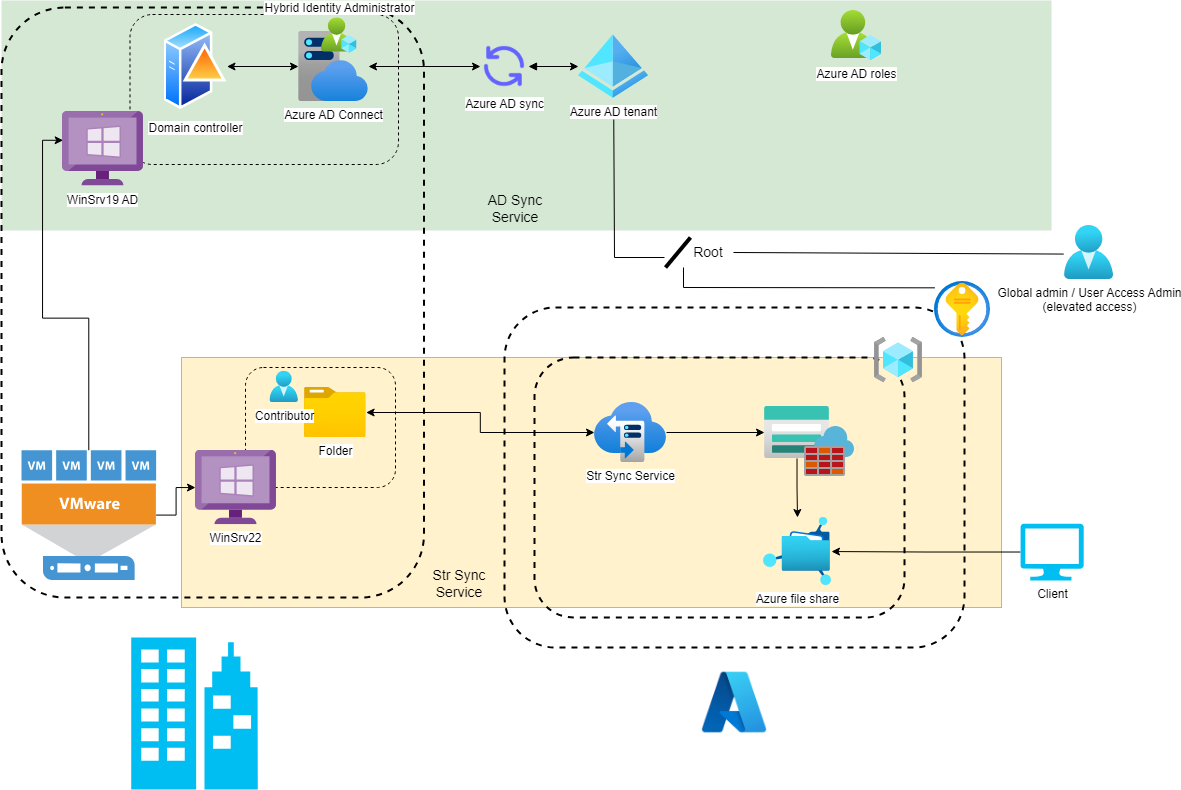

The diagram above was exported from draw.io. Its source (the exported page's mxGraphModel, read from the mxfile embedded in the PNG):
<mxGraphModel dx="1656" dy="661" grid="1" gridSize="10" guides="1" tooltips="1" connect="1" arrows="1" fold="1" page="1" pageScale="1" pageWidth="1169" pageHeight="827" math="0" shadow="0">
  <root>
    <mxCell id="0" />
    <mxCell id="1" parent="0" />
    <mxCell id="52cOh-eb3z9VWPEOuk4D-15" value="" style="rounded=0;whiteSpace=wrap;html=1;fillColor=#fff2cc;strokeColor=#d6b656;" parent="1" vertex="1">
      <mxGeometry x="200" y="376" width="820" height="250" as="geometry" />
    </mxCell>
    <mxCell id="52cOh-eb3z9VWPEOuk4D-11" value="" style="rounded=0;whiteSpace=wrap;html=1;fillColor=#d5e8d4;strokeColor=none;" parent="1" vertex="1">
      <mxGeometry x="20" y="19" width="1050" height="230" as="geometry" />
    </mxCell>
    <mxCell id="52cOh-eb3z9VWPEOuk4D-10" value="" style="rounded=1;whiteSpace=wrap;html=1;fillColor=none;strokeWidth=2;dashed=1;" parent="1" vertex="1">
      <mxGeometry x="20" y="26" width="422.5" height="590" as="geometry" />
    </mxCell>
    <mxCell id="hF4Q5_p2_hIJYnnHA4n_-12" value="" style="rounded=1;whiteSpace=wrap;html=1;fillColor=none;strokeWidth=2;dashed=1;movable=1;resizable=1;rotatable=1;deletable=1;editable=1;locked=0;connectable=1;align=center;" parent="1" vertex="1">
      <mxGeometry x="523" y="326" width="460" height="340" as="geometry" />
    </mxCell>
    <mxCell id="hF4Q5_p2_hIJYnnHA4n_-34" value="" style="rounded=1;whiteSpace=wrap;html=1;fillColor=none;dashed=1;" parent="1" vertex="1">
      <mxGeometry x="264" y="386" width="150" height="120" as="geometry" />
    </mxCell>
    <mxCell id="hF4Q5_p2_hIJYnnHA4n_-26" value="" style="rounded=1;whiteSpace=wrap;html=1;fillColor=none;dashed=1;" parent="1" vertex="1">
      <mxGeometry x="148.5" y="33" width="268.5" height="150" as="geometry" />
    </mxCell>
    <mxCell id="hF4Q5_p2_hIJYnnHA4n_-24" value="" style="rounded=1;whiteSpace=wrap;html=1;fillColor=none;strokeWidth=2;dashed=1;movable=1;resizable=1;rotatable=1;deletable=1;editable=1;locked=0;connectable=1;" parent="1" vertex="1">
      <mxGeometry x="553" y="376" width="370" height="260" as="geometry" />
    </mxCell>
    <mxCell id="52cOh-eb3z9VWPEOuk4D-2" style="edgeStyle=orthogonalEdgeStyle;rounded=0;orthogonalLoop=1;jettySize=auto;html=1;" parent="1" source="hF4Q5_p2_hIJYnnHA4n_-1" target="hF4Q5_p2_hIJYnnHA4n_-5" edge="1">
      <mxGeometry relative="1" as="geometry" />
    </mxCell>
    <mxCell id="hF4Q5_p2_hIJYnnHA4n_-1" value="Str Sync Service" style="image;aspect=fixed;html=1;points=[];align=center;fontSize=12;image=img/lib/azure2/storage/Storage_Sync_Services.svg;" parent="1" vertex="1">
      <mxGeometry x="613" y="421" width="72" height="60" as="geometry" />
    </mxCell>
    <mxCell id="hF4Q5_p2_hIJYnnHA4n_-6" value="Azure file share" style="image;aspect=fixed;html=1;points=[];align=center;fontSize=12;image=img/lib/azure2/storage/Azure_Fileshare.svg;" parent="1" vertex="1">
      <mxGeometry x="782" y="536" width="68" height="68" as="geometry" />
    </mxCell>
    <mxCell id="hF4Q5_p2_hIJYnnHA4n_-7" value="" style="image;aspect=fixed;html=1;points=[];align=center;fontSize=12;image=img/lib/azure2/security/Key_Vaults.svg;" parent="1" vertex="1">
      <mxGeometry x="953" y="300" width="56" height="56" as="geometry" />
    </mxCell>
    <mxCell id="hF4Q5_p2_hIJYnnHA4n_-8" value="" style="verticalLabelPosition=bottom;html=1;verticalAlign=top;align=center;strokeColor=none;fillColor=#00BEF2;shape=mxgraph.azure.enterprise;pointerEvents=1;" parent="1" vertex="1">
      <mxGeometry x="149.72" y="656" width="126.57" height="152" as="geometry" />
    </mxCell>
    <mxCell id="hF4Q5_p2_hIJYnnHA4n_-9" value="WinSrv19 AD" style="image;sketch=0;aspect=fixed;html=1;points=[];align=center;fontSize=12;image=img/lib/mscae/VM_Windows_Non_Azure.svg;" parent="1" vertex="1">
      <mxGeometry x="81" y="130" width="80.98" height="74.5" as="geometry" />
    </mxCell>
    <mxCell id="hF4Q5_p2_hIJYnnHA4n_-10" value="WinSrv22" style="image;sketch=0;aspect=fixed;html=1;points=[];align=center;fontSize=12;image=img/lib/mscae/VM_Windows_Non_Azure.svg;" parent="1" vertex="1">
      <mxGeometry x="214" y="468.75" width="80.98" height="74.5" as="geometry" />
    </mxCell>
    <mxCell id="52cOh-eb3z9VWPEOuk4D-8" style="edgeStyle=orthogonalEdgeStyle;rounded=0;orthogonalLoop=1;jettySize=auto;html=1;" parent="1" source="hF4Q5_p2_hIJYnnHA4n_-11" target="hF4Q5_p2_hIJYnnHA4n_-10" edge="1">
      <mxGeometry relative="1" as="geometry" />
    </mxCell>
    <mxCell id="52cOh-eb3z9VWPEOuk4D-9" style="edgeStyle=orthogonalEdgeStyle;rounded=0;orthogonalLoop=1;jettySize=auto;html=1;entryX=0.008;entryY=0.387;entryDx=0;entryDy=0;entryPerimeter=0;" parent="1" source="hF4Q5_p2_hIJYnnHA4n_-11" target="hF4Q5_p2_hIJYnnHA4n_-9" edge="1">
      <mxGeometry relative="1" as="geometry" />
    </mxCell>
    <mxCell id="hF4Q5_p2_hIJYnnHA4n_-11" value="" style="pointerEvents=1;shadow=0;dashed=0;html=1;strokeColor=none;fillColor=#4495D1;labelPosition=center;verticalLabelPosition=bottom;verticalAlign=top;align=center;outlineConnect=0;shape=mxgraph.veeam.vmware_host;" parent="1" vertex="1">
      <mxGeometry x="40" y="468.7500000000001" width="134.63" height="129.64" as="geometry" />
    </mxCell>
    <mxCell id="hF4Q5_p2_hIJYnnHA4n_-18" value="Azure AD tenant" style="image;aspect=fixed;html=1;points=[];align=center;fontSize=12;image=img/lib/azure2/identity/Azure_Active_Directory.svg;" parent="1" vertex="1">
      <mxGeometry x="597" y="53" width="70" height="64" as="geometry" />
    </mxCell>
    <mxCell id="hF4Q5_p2_hIJYnnHA4n_-30" style="edgeStyle=orthogonalEdgeStyle;rounded=0;orthogonalLoop=1;jettySize=auto;html=1;startArrow=block;startFill=1;" parent="1" source="hF4Q5_p2_hIJYnnHA4n_-19" target="hF4Q5_p2_hIJYnnHA4n_-18" edge="1">
      <mxGeometry relative="1" as="geometry" />
    </mxCell>
    <mxCell id="hF4Q5_p2_hIJYnnHA4n_-19" value="Azure AD sync" style="shape=image;html=1;verticalAlign=top;verticalLabelPosition=bottom;labelBackgroundColor=#ffffff;imageAspect=0;aspect=fixed;image=https://cdn1.iconfinder.com/data/icons/unicons-line-vol-6/24/sync-128.png" parent="1" vertex="1">
      <mxGeometry x="499" y="61" width="48" height="48" as="geometry" />
    </mxCell>
    <mxCell id="hF4Q5_p2_hIJYnnHA4n_-27" value="" style="edgeStyle=orthogonalEdgeStyle;rounded=0;orthogonalLoop=1;jettySize=auto;html=1;startArrow=classic;startFill=1;" parent="1" source="hF4Q5_p2_hIJYnnHA4n_-20" target="hF4Q5_p2_hIJYnnHA4n_-25" edge="1">
      <mxGeometry relative="1" as="geometry" />
    </mxCell>
    <mxCell id="hF4Q5_p2_hIJYnnHA4n_-20" value="Domain controller" style="image;aspect=fixed;perimeter=ellipsePerimeter;html=1;align=center;shadow=0;dashed=0;spacingTop=3;image=img/lib/active_directory/domain_controller.svg;" parent="1" vertex="1">
      <mxGeometry x="182.5" y="40" width="63" height="90" as="geometry" />
    </mxCell>
    <mxCell id="hF4Q5_p2_hIJYnnHA4n_-22" value="" style="group" parent="1" vertex="1" connectable="0">
      <mxGeometry x="783" y="425" width="90" height="70" as="geometry" />
    </mxCell>
    <mxCell id="hF4Q5_p2_hIJYnnHA4n_-5" value="" style="image;aspect=fixed;html=1;points=[];align=center;fontSize=12;image=img/lib/azure2/storage/Storage_Accounts.svg;movable=1;resizable=1;rotatable=1;deletable=1;editable=1;locked=0;connectable=1;" parent="hF4Q5_p2_hIJYnnHA4n_-22" vertex="1">
      <mxGeometry width="65" height="52" as="geometry" />
    </mxCell>
    <mxCell id="hF4Q5_p2_hIJYnnHA4n_-17" value="" style="image;sketch=0;aspect=fixed;html=1;points=[];align=center;fontSize=12;image=img/lib/mscae/Azure_Firewall.svg;movable=1;resizable=1;rotatable=1;deletable=1;editable=1;locked=0;connectable=1;" parent="hF4Q5_p2_hIJYnnHA4n_-22" vertex="1">
      <mxGeometry x="40" y="20" width="50" height="50" as="geometry" />
    </mxCell>
    <mxCell id="hF4Q5_p2_hIJYnnHA4n_-23" value="" style="image;aspect=fixed;html=1;points=[];align=center;fontSize=12;image=img/lib/azure2/general/Resource_Groups.svg;" parent="1" vertex="1">
      <mxGeometry x="893" y="356" width="48" height="45.18" as="geometry" />
    </mxCell>
    <mxCell id="hF4Q5_p2_hIJYnnHA4n_-29" style="edgeStyle=orthogonalEdgeStyle;rounded=0;orthogonalLoop=1;jettySize=auto;html=1;entryX=0;entryY=0.5;entryDx=0;entryDy=0;startArrow=classic;startFill=1;" parent="1" source="hF4Q5_p2_hIJYnnHA4n_-25" target="hF4Q5_p2_hIJYnnHA4n_-19" edge="1">
      <mxGeometry relative="1" as="geometry">
        <mxPoint x="526" y="85" as="targetPoint" />
      </mxGeometry>
    </mxCell>
    <mxCell id="hF4Q5_p2_hIJYnnHA4n_-25" value="Azure AD Connect" style="image;aspect=fixed;html=1;points=[];align=center;fontSize=12;image=img/lib/azure2/app_services/App_Service_Plans.svg;" parent="1" vertex="1">
      <mxGeometry x="317" y="50" width="70" height="70" as="geometry" />
    </mxCell>
    <mxCell id="hF4Q5_p2_hIJYnnHA4n_-32" value="" style="shape=image;verticalLabelPosition=bottom;labelBackgroundColor=default;verticalAlign=top;aspect=fixed;imageAspect=0;image=https://arunpotti.files.wordpress.com/2021/12/microsoft_azure.svg_.png;" parent="1" vertex="1">
      <mxGeometry x="718" y="686" width="70" height="70" as="geometry" />
    </mxCell>
    <mxCell id="52cOh-eb3z9VWPEOuk4D-1" style="edgeStyle=orthogonalEdgeStyle;rounded=0;orthogonalLoop=1;jettySize=auto;html=1;startArrow=classic;startFill=1;" parent="1" source="hF4Q5_p2_hIJYnnHA4n_-33" target="hF4Q5_p2_hIJYnnHA4n_-1" edge="1">
      <mxGeometry relative="1" as="geometry" />
    </mxCell>
    <mxCell id="hF4Q5_p2_hIJYnnHA4n_-33" value="Folder" style="image;aspect=fixed;html=1;points=[];align=center;fontSize=12;image=img/lib/azure2/general/Folder_Blank.svg;" parent="1" vertex="1">
      <mxGeometry x="323" y="406" width="61.61" height="50" as="geometry" />
    </mxCell>
    <mxCell id="52cOh-eb3z9VWPEOuk4D-3" style="edgeStyle=orthogonalEdgeStyle;rounded=0;orthogonalLoop=1;jettySize=auto;html=1;" parent="1" source="hF4Q5_p2_hIJYnnHA4n_-5" target="hF4Q5_p2_hIJYnnHA4n_-6" edge="1">
      <mxGeometry relative="1" as="geometry" />
    </mxCell>
    <mxCell id="52cOh-eb3z9VWPEOuk4D-6" style="edgeStyle=orthogonalEdgeStyle;rounded=0;orthogonalLoop=1;jettySize=auto;html=1;" parent="1" source="52cOh-eb3z9VWPEOuk4D-5" target="hF4Q5_p2_hIJYnnHA4n_-6" edge="1">
      <mxGeometry relative="1" as="geometry" />
    </mxCell>
    <mxCell id="52cOh-eb3z9VWPEOuk4D-5" value="Client" style="verticalLabelPosition=bottom;html=1;verticalAlign=top;align=center;strokeColor=none;fillColor=#00BEF2;shape=mxgraph.azure.computer;pointerEvents=1;" parent="1" vertex="1">
      <mxGeometry x="1039" y="542.1" width="63.22" height="56.9" as="geometry" />
    </mxCell>
    <mxCell id="52cOh-eb3z9VWPEOuk4D-16" value="" style="endArrow=none;html=1;rounded=0;strokeWidth=4;" parent="1" edge="1">
      <mxGeometry width="50" height="50" relative="1" as="geometry">
        <mxPoint x="684" y="286" as="sourcePoint" />
        <mxPoint x="709" y="256" as="targetPoint" />
      </mxGeometry>
    </mxCell>
    <mxCell id="52cOh-eb3z9VWPEOuk4D-17" value="Root" style="text;html=1;strokeColor=none;fillColor=none;align=center;verticalAlign=middle;whiteSpace=wrap;rounded=0;fontSize=14;" parent="1" vertex="1">
      <mxGeometry x="702" y="256" width="50" height="30" as="geometry" />
    </mxCell>
    <mxCell id="52cOh-eb3z9VWPEOuk4D-19" value="Azure AD roles" style="image;aspect=fixed;html=1;points=[];align=center;fontSize=12;image=img/lib/azure2/intune/Azure_AD_Roles_and_Administrators.svg;" parent="1" vertex="1">
      <mxGeometry x="850" y="29" width="50" height="50" as="geometry" />
    </mxCell>
    <mxCell id="52cOh-eb3z9VWPEOuk4D-21" value="Global admin / User Access Admin&lt;br&gt;(elevated access)" style="image;aspect=fixed;html=1;points=[];align=center;fontSize=12;image=img/lib/azure2/identity/Users.svg;" parent="1" vertex="1">
      <mxGeometry x="1083" y="244.09000000000003" width="49.22" height="53.83" as="geometry" />
    </mxCell>
    <mxCell id="52cOh-eb3z9VWPEOuk4D-23" value="" style="endArrow=none;html=1;rounded=0;startArrow=none;startFill=0;endFill=0;targetPerimeterSpacing=0;sourcePerimeterSpacing=21;" parent="1" source="hF4Q5_p2_hIJYnnHA4n_-18" edge="1">
      <mxGeometry width="50" height="50" relative="1" as="geometry">
        <mxPoint x="553" y="409" as="sourcePoint" />
        <mxPoint x="683" y="276" as="targetPoint" />
        <Array as="points">
          <mxPoint x="633" y="276" />
        </Array>
      </mxGeometry>
    </mxCell>
    <mxCell id="52cOh-eb3z9VWPEOuk4D-24" value="" style="endArrow=none;html=1;rounded=0;entryX=-0.016;entryY=0.529;entryDx=0;entryDy=0;entryPerimeter=0;exitX=1;exitY=0.5;exitDx=0;exitDy=0;" parent="1" source="52cOh-eb3z9VWPEOuk4D-17" target="52cOh-eb3z9VWPEOuk4D-21" edge="1">
      <mxGeometry width="50" height="50" relative="1" as="geometry">
        <mxPoint x="553" y="419" as="sourcePoint" />
        <mxPoint x="603" y="369" as="targetPoint" />
      </mxGeometry>
    </mxCell>
    <mxCell id="52cOh-eb3z9VWPEOuk4D-26" value="Contributor" style="image;aspect=fixed;html=1;points=[];align=center;fontSize=12;image=img/lib/azure2/identity/Users.svg;" parent="1" vertex="1">
      <mxGeometry x="288.45" y="389.78" width="28.55" height="31.22" as="geometry" />
    </mxCell>
    <mxCell id="52cOh-eb3z9VWPEOuk4D-27" value="Hybrid Identity Administrator" style="image;aspect=fixed;html=1;points=[];align=center;fontSize=12;image=img/lib/azure2/intune/Azure_AD_Roles_and_Administrators.svg;verticalAlign=bottom;labelPosition=center;verticalLabelPosition=top;" parent="1" vertex="1">
      <mxGeometry x="340" y="36.25" width="35.5" height="35.5" as="geometry" />
    </mxCell>
    <mxCell id="52cOh-eb3z9VWPEOuk4D-28" value="" style="endArrow=none;html=1;rounded=0;entryX=0;entryY=1;entryDx=0;entryDy=0;exitX=0.008;exitY=0.113;exitDx=0;exitDy=0;exitPerimeter=0;" parent="1" source="hF4Q5_p2_hIJYnnHA4n_-7" target="52cOh-eb3z9VWPEOuk4D-17" edge="1">
      <mxGeometry width="50" height="50" relative="1" as="geometry">
        <mxPoint x="653" y="446" as="sourcePoint" />
        <mxPoint x="703" y="396" as="targetPoint" />
        <Array as="points">
          <mxPoint x="702" y="306" />
        </Array>
      </mxGeometry>
    </mxCell>
    <mxCell id="gGQEqmaQ4w11k-E3apjv-1" value="AD Sync Service" style="text;html=1;strokeColor=none;fillColor=none;align=center;verticalAlign=middle;whiteSpace=wrap;rounded=0;fontSize=14;" vertex="1" parent="1">
      <mxGeometry x="499" y="210" width="70" height="34.09" as="geometry" />
    </mxCell>
    <mxCell id="gGQEqmaQ4w11k-E3apjv-2" value="Str Sync Service" style="text;html=1;strokeColor=none;fillColor=none;align=center;verticalAlign=middle;whiteSpace=wrap;rounded=0;fontSize=14;" vertex="1" parent="1">
      <mxGeometry x="442.5" y="584.91" width="70" height="34.09" as="geometry" />
    </mxCell>
  </root>
</mxGraphModel>